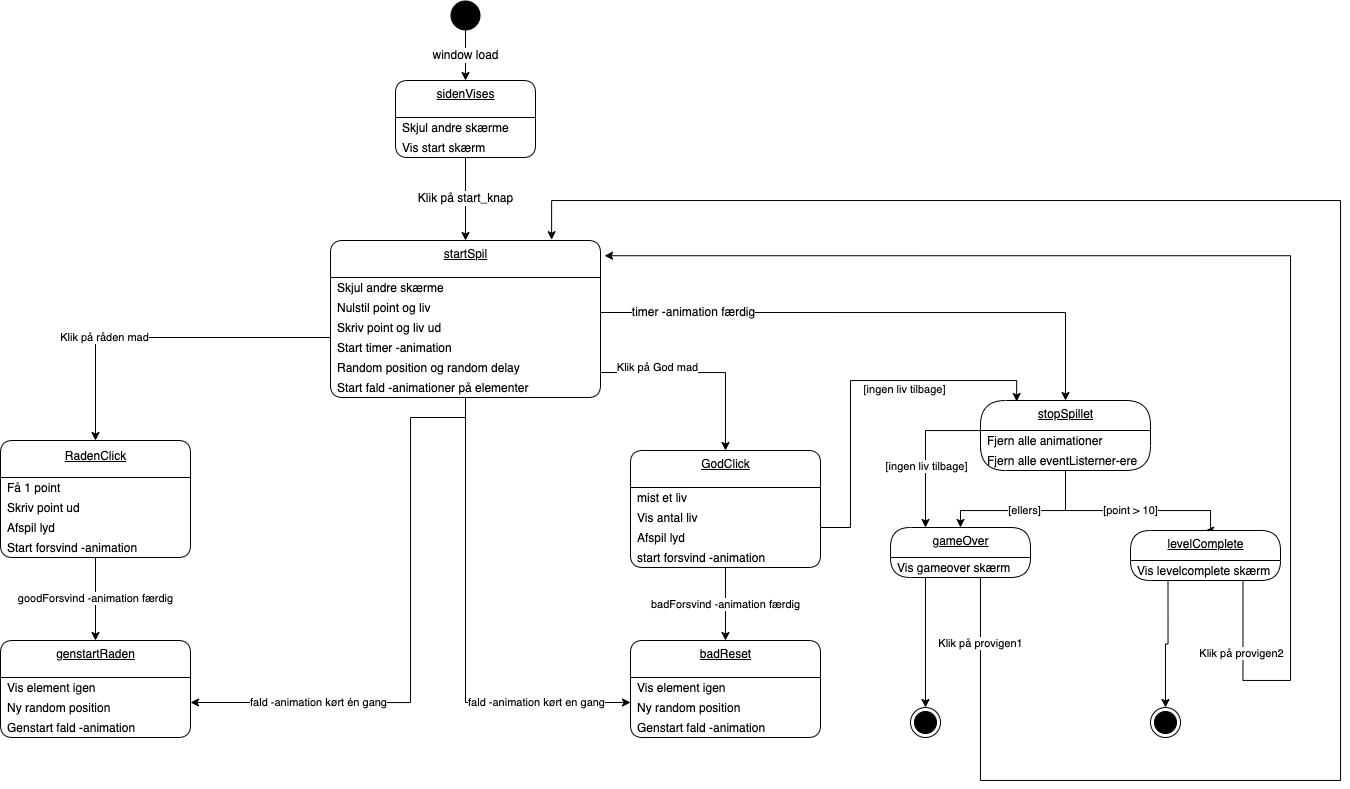

The diagram above was exported from draw.io. Its source (the exported page's mxGraphModel, read from the mxfile embedded in the PNG):
<mxGraphModel dx="507" dy="547" grid="1" gridSize="10" guides="1" tooltips="1" connect="1" arrows="0" fold="1" page="1" pageScale="1" pageWidth="827" pageHeight="1169" math="0" shadow="0">
  <root>
    <mxCell id="0" />
    <mxCell id="1" parent="0" />
    <mxCell id="23" value="&lt;span style=&quot;font-size: 12px&quot;&gt;window load&lt;/span&gt;" style="edgeStyle=orthogonalEdgeStyle;rounded=0;orthogonalLoop=1;jettySize=auto;html=1;exitX=0.5;exitY=1;exitDx=0;exitDy=0;entryX=0.5;entryY=0;entryDx=0;entryDy=0;" parent="1" source="2" target="63" edge="1">
      <mxGeometry relative="1" as="geometry">
        <mxPoint x="260" y="80" as="targetPoint" />
      </mxGeometry>
    </mxCell>
    <mxCell id="2" value="" style="ellipse;fillColor=#000000;strokeColor=none;" parent="1" vertex="1">
      <mxGeometry x="460" width="30" height="30" as="geometry" />
    </mxCell>
    <mxCell id="25" value="startSpil" style="swimlane;fontStyle=4;align=center;verticalAlign=top;childLayout=stackLayout;horizontal=1;startSize=37;horizontalStack=0;resizeParent=1;resizeParentMax=0;resizeLast=0;collapsible=0;marginBottom=0;html=1;rounded=1;absoluteArcSize=1;arcSize=25;" parent="1" vertex="1">
      <mxGeometry x="340" y="240" width="270" height="157" as="geometry" />
    </mxCell>
    <mxCell id="26" value="Skjul andre skærme" style="fillColor=none;strokeColor=none;align=left;verticalAlign=middle;spacingLeft=5;" parent="25" vertex="1">
      <mxGeometry y="37" width="270" height="20" as="geometry" />
    </mxCell>
    <mxCell id="46" value="Nulstil point og liv" style="fillColor=none;strokeColor=none;align=left;verticalAlign=middle;spacingLeft=5;" parent="25" vertex="1">
      <mxGeometry y="57" width="270" height="20" as="geometry" />
    </mxCell>
    <mxCell id="47" value="Skriv point og liv ud" style="fillColor=none;strokeColor=none;align=left;verticalAlign=middle;spacingLeft=5;" parent="25" vertex="1">
      <mxGeometry y="77" width="270" height="20" as="geometry" />
    </mxCell>
    <mxCell id="49" value="Start timer -animation" style="fillColor=none;strokeColor=none;align=left;verticalAlign=middle;spacingLeft=5;" parent="25" vertex="1">
      <mxGeometry y="97" width="270" height="20" as="geometry" />
    </mxCell>
    <mxCell id="50" value="Random position og random delay" style="fillColor=none;strokeColor=none;align=left;verticalAlign=middle;spacingLeft=5;" parent="25" vertex="1">
      <mxGeometry y="117" width="270" height="20" as="geometry" />
    </mxCell>
    <mxCell id="52" value="Start fald -animationer på elementer" style="fillColor=none;strokeColor=none;align=left;verticalAlign=middle;spacingLeft=5;" parent="25" vertex="1">
      <mxGeometry y="137" width="270" height="20" as="geometry" />
    </mxCell>
    <mxCell id="53" value="&lt;span style=&quot;font-size: 12px&quot;&gt;Klik på start_knap&lt;/span&gt;" style="edgeStyle=orthogonalEdgeStyle;rounded=0;orthogonalLoop=1;jettySize=auto;html=1;exitX=0.5;exitY=1;exitDx=0;exitDy=0;entryX=0.5;entryY=0;entryDx=0;entryDy=0;" parent="1" source="65" target="25" edge="1">
      <mxGeometry relative="1" as="geometry">
        <mxPoint x="260" y="157" as="sourcePoint" />
      </mxGeometry>
    </mxCell>
    <mxCell id="55" value="&lt;div style=&quot;line-height: 18px&quot;&gt;&lt;span style=&quot;background-color: rgb(255 , 255 , 255)&quot;&gt;RadenClick&lt;/span&gt;&lt;/div&gt;" style="swimlane;fontStyle=4;align=center;verticalAlign=top;childLayout=stackLayout;horizontal=1;startSize=37;horizontalStack=0;resizeParent=1;resizeParentMax=0;resizeLast=0;collapsible=0;marginBottom=0;html=1;rounded=1;absoluteArcSize=1;arcSize=25;" parent="1" vertex="1">
      <mxGeometry x="10" y="440" width="190" height="117" as="geometry" />
    </mxCell>
    <mxCell id="56" value="Få 1 point" style="fillColor=none;strokeColor=none;align=left;verticalAlign=middle;spacingLeft=5;" parent="55" vertex="1">
      <mxGeometry y="37" width="190" height="20" as="geometry" />
    </mxCell>
    <mxCell id="57" value="Skriv point ud" style="fillColor=none;strokeColor=none;align=left;verticalAlign=middle;spacingLeft=5;" parent="55" vertex="1">
      <mxGeometry y="57" width="190" height="20" as="geometry" />
    </mxCell>
    <mxCell id="117" value="Afspil lyd " style="fillColor=none;strokeColor=none;align=left;verticalAlign=middle;spacingLeft=5;" parent="55" vertex="1">
      <mxGeometry y="77" width="190" height="20" as="geometry" />
    </mxCell>
    <mxCell id="58" value="Start forsvind -animation" style="fillColor=none;strokeColor=none;align=left;verticalAlign=middle;spacingLeft=5;" parent="55" vertex="1">
      <mxGeometry y="97" width="190" height="20" as="geometry" />
    </mxCell>
    <mxCell id="63" value="sidenVises" style="swimlane;fontStyle=4;align=center;verticalAlign=top;childLayout=stackLayout;horizontal=1;startSize=37;horizontalStack=0;resizeParent=1;resizeParentMax=0;resizeLast=0;collapsible=0;marginBottom=0;html=1;rounded=1;absoluteArcSize=1;arcSize=25;" parent="1" vertex="1">
      <mxGeometry x="405" y="80" width="140" height="77" as="geometry" />
    </mxCell>
    <mxCell id="64" value="Skjul andre skærme" style="fillColor=none;strokeColor=none;align=left;verticalAlign=middle;spacingLeft=5;" parent="63" vertex="1">
      <mxGeometry y="37" width="140" height="20" as="geometry" />
    </mxCell>
    <mxCell id="65" value="Vis start skærm" style="fillColor=none;strokeColor=none;align=left;verticalAlign=middle;spacingLeft=5;" parent="63" vertex="1">
      <mxGeometry y="57" width="140" height="20" as="geometry" />
    </mxCell>
    <mxCell id="68" value="&lt;font face=&quot;helvetica&quot;&gt;genstartRaden&lt;/font&gt;" style="swimlane;fontStyle=4;align=center;verticalAlign=top;childLayout=stackLayout;horizontal=1;startSize=37;horizontalStack=0;resizeParent=1;resizeParentMax=0;resizeLast=0;collapsible=0;marginBottom=0;html=1;rounded=1;absoluteArcSize=1;arcSize=25;" parent="1" vertex="1">
      <mxGeometry x="10" y="640" width="190" height="97" as="geometry" />
    </mxCell>
    <mxCell id="69" value="Vis element igen" style="fillColor=none;strokeColor=none;align=left;verticalAlign=middle;spacingLeft=5;" parent="68" vertex="1">
      <mxGeometry y="37" width="190" height="20" as="geometry" />
    </mxCell>
    <mxCell id="70" value="Ny random position" style="fillColor=none;strokeColor=none;align=left;verticalAlign=middle;spacingLeft=5;" parent="68" vertex="1">
      <mxGeometry y="57" width="190" height="20" as="geometry" />
    </mxCell>
    <mxCell id="71" value="Genstart fald -animation" style="fillColor=none;strokeColor=none;align=left;verticalAlign=middle;spacingLeft=5;" parent="68" vertex="1">
      <mxGeometry y="77" width="190" height="20" as="geometry" />
    </mxCell>
    <mxCell id="72" value="goodForsvind -animation færdig" style="edgeStyle=orthogonalEdgeStyle;rounded=0;orthogonalLoop=1;jettySize=auto;html=1;exitX=0.5;exitY=1;exitDx=0;exitDy=0;entryX=0.5;entryY=0;entryDx=0;entryDy=0;" parent="1" source="58" target="68" edge="1">
      <mxGeometry relative="1" as="geometry" />
    </mxCell>
    <mxCell id="73" value="Klik på råden mad" style="edgeStyle=orthogonalEdgeStyle;rounded=0;orthogonalLoop=1;jettySize=auto;html=1;exitX=0;exitY=0;exitDx=0;exitDy=0;entryX=0.5;entryY=0;entryDx=0;entryDy=0;" parent="1" target="55" edge="1">
      <mxGeometry x="0.3336" relative="1" as="geometry">
        <mxPoint x="-1" as="offset" />
        <mxPoint x="340" y="337" as="sourcePoint" />
      </mxGeometry>
    </mxCell>
    <mxCell id="74" value="fald -animation kørt én gang" style="edgeStyle=orthogonalEdgeStyle;rounded=0;orthogonalLoop=1;jettySize=auto;html=1;exitX=0.5;exitY=1;exitDx=0;exitDy=0;entryX=1;entryY=0.25;entryDx=0;entryDy=0;" parent="1" source="52" target="70" edge="1">
      <mxGeometry x="0.5556" relative="1" as="geometry">
        <Array as="points">
          <mxPoint x="420" y="417" />
          <mxPoint x="420" y="702" />
        </Array>
        <mxPoint as="offset" />
      </mxGeometry>
    </mxCell>
    <mxCell id="75" value="GodClick" style="swimlane;fontStyle=4;align=center;verticalAlign=top;childLayout=stackLayout;horizontal=1;startSize=37;horizontalStack=0;resizeParent=1;resizeParentMax=0;resizeLast=0;collapsible=0;marginBottom=0;html=1;rounded=1;absoluteArcSize=1;arcSize=25;" parent="1" vertex="1">
      <mxGeometry x="640" y="450" width="190" height="117" as="geometry" />
    </mxCell>
    <mxCell id="76" value="mist et liv" style="fillColor=none;strokeColor=none;align=left;verticalAlign=middle;spacingLeft=5;" parent="75" vertex="1">
      <mxGeometry y="37" width="190" height="20" as="geometry" />
    </mxCell>
    <mxCell id="77" value="Vis antal liv" style="fillColor=none;strokeColor=none;align=left;verticalAlign=middle;spacingLeft=5;" parent="75" vertex="1">
      <mxGeometry y="57" width="190" height="20" as="geometry" />
    </mxCell>
    <mxCell id="118" value="Afspil lyd " style="fillColor=none;strokeColor=none;align=left;verticalAlign=middle;spacingLeft=5;" parent="75" vertex="1">
      <mxGeometry y="77" width="190" height="20" as="geometry" />
    </mxCell>
    <mxCell id="78" value="start forsvind -animation" style="fillColor=none;strokeColor=none;align=left;verticalAlign=middle;spacingLeft=5;" parent="75" vertex="1">
      <mxGeometry y="97" width="190" height="20" as="geometry" />
    </mxCell>
    <mxCell id="79" value="badReset" style="swimlane;fontStyle=4;align=center;verticalAlign=top;childLayout=stackLayout;horizontal=1;startSize=37;horizontalStack=0;resizeParent=1;resizeParentMax=0;resizeLast=0;collapsible=0;marginBottom=0;html=1;rounded=1;absoluteArcSize=1;arcSize=25;" parent="1" vertex="1">
      <mxGeometry x="640" y="640" width="190" height="97" as="geometry" />
    </mxCell>
    <mxCell id="80" value="Vis element igen" style="fillColor=none;strokeColor=none;align=left;verticalAlign=middle;spacingLeft=5;" parent="79" vertex="1">
      <mxGeometry y="37" width="190" height="20" as="geometry" />
    </mxCell>
    <mxCell id="81" value="Ny random position" style="fillColor=none;strokeColor=none;align=left;verticalAlign=middle;spacingLeft=5;" parent="79" vertex="1">
      <mxGeometry y="57" width="190" height="20" as="geometry" />
    </mxCell>
    <mxCell id="82" value="Genstart fald -animation" style="fillColor=none;strokeColor=none;align=left;verticalAlign=middle;spacingLeft=5;" parent="79" vertex="1">
      <mxGeometry y="77" width="190" height="20" as="geometry" />
    </mxCell>
    <mxCell id="83" value="badForsvind -animation færdig" style="edgeStyle=orthogonalEdgeStyle;rounded=0;orthogonalLoop=1;jettySize=auto;html=1;exitX=0.5;exitY=1;exitDx=0;exitDy=0;entryX=0.5;entryY=0;entryDx=0;entryDy=0;" parent="1" source="78" target="79" edge="1">
      <mxGeometry relative="1" as="geometry" />
    </mxCell>
    <mxCell id="84" value="Klik på God mad" style="edgeStyle=orthogonalEdgeStyle;rounded=0;orthogonalLoop=1;jettySize=auto;html=1;exitX=1;exitY=0.75;exitDx=0;exitDy=0;entryX=0.5;entryY=0;entryDx=0;entryDy=0;" parent="1" source="50" target="75" edge="1">
      <mxGeometry x="-0.4366" y="5" relative="1" as="geometry">
        <mxPoint as="offset" />
      </mxGeometry>
    </mxCell>
    <mxCell id="85" value="fald -animation kørt en gang" style="edgeStyle=orthogonalEdgeStyle;rounded=0;orthogonalLoop=1;jettySize=auto;html=1;exitX=0.5;exitY=1;exitDx=0;exitDy=0;entryX=0;entryY=0.25;entryDx=0;entryDy=0;" parent="1" source="52" edge="1">
      <mxGeometry x="0.599" relative="1" as="geometry">
        <mxPoint x="494.1700000000001" y="437.26" as="sourcePoint" />
        <mxPoint x="640" y="702" as="targetPoint" />
        <Array as="points">
          <mxPoint x="475" y="702" />
        </Array>
        <mxPoint as="offset" />
      </mxGeometry>
    </mxCell>
    <mxCell id="87" value="&lt;span style=&quot;font-size: 12px&quot;&gt;timer -animation færdig&lt;/span&gt;" style="edgeStyle=orthogonalEdgeStyle;rounded=0;orthogonalLoop=1;jettySize=auto;html=1;entryX=0.5;entryY=0;entryDx=0;entryDy=0;exitX=1;exitY=0.75;exitDx=0;exitDy=0;" parent="1" source="46" target="88" edge="1">
      <mxGeometry x="-0.6654" relative="1" as="geometry">
        <mxPoint x="740.0000000000002" y="120" as="sourcePoint" />
        <mxPoint x="765" y="87" as="targetPoint" />
        <mxPoint as="offset" />
      </mxGeometry>
    </mxCell>
    <mxCell id="88" value="stopSpillet" style="swimlane;fontStyle=4;align=center;verticalAlign=top;childLayout=stackLayout;horizontal=1;startSize=30;horizontalStack=0;resizeParent=1;resizeParentMax=0;resizeLast=0;collapsible=0;marginBottom=0;html=1;rounded=1;absoluteArcSize=1;arcSize=50;" parent="1" vertex="1">
      <mxGeometry x="990" y="400" width="170" height="70" as="geometry" />
    </mxCell>
    <mxCell id="89" value="Fjern alle animationer" style="fillColor=none;strokeColor=none;align=left;verticalAlign=middle;spacingLeft=5;" parent="88" vertex="1">
      <mxGeometry y="30" width="170" height="20" as="geometry" />
    </mxCell>
    <mxCell id="90" value="Fjern alle eventListerner-ere" style="fillColor=none;strokeColor=none;align=left;verticalAlign=middle;spacingLeft=5;" parent="88" vertex="1">
      <mxGeometry y="50" width="170" height="20" as="geometry" />
    </mxCell>
    <mxCell id="91" value="[point &amp;gt; 10]" style="edgeStyle=orthogonalEdgeStyle;rounded=0;orthogonalLoop=1;jettySize=auto;html=1;exitX=0.5;exitY=1;exitDx=0;exitDy=0;entryX=0.5;entryY=0;entryDx=0;entryDy=0;" parent="1" source="90" target="92" edge="1">
      <mxGeometry relative="1" as="geometry">
        <mxPoint x="1060" y="520" as="targetPoint" />
        <Array as="points">
          <mxPoint x="1075" y="510" />
          <mxPoint x="1220" y="510" />
        </Array>
      </mxGeometry>
    </mxCell>
    <mxCell id="92" value="levelComplete" style="swimlane;fontStyle=4;align=center;verticalAlign=top;childLayout=stackLayout;horizontal=1;startSize=30;horizontalStack=0;resizeParent=1;resizeParentMax=0;resizeLast=0;collapsible=0;marginBottom=0;html=1;rounded=1;absoluteArcSize=1;arcSize=92;" parent="1" vertex="1">
      <mxGeometry x="1140" y="530" width="150" height="50" as="geometry" />
    </mxCell>
    <mxCell id="93" value="Vis levelcomplete skærm" style="fillColor=none;strokeColor=none;align=left;verticalAlign=middle;spacingLeft=5;" parent="92" vertex="1">
      <mxGeometry y="30" width="150" height="20" as="geometry" />
    </mxCell>
    <mxCell id="94" style="edgeStyle=orthogonalEdgeStyle;rounded=0;orthogonalLoop=1;jettySize=auto;html=1;exitX=0.25;exitY=1;exitDx=0;exitDy=0;entryX=0.5;entryY=0;entryDx=0;entryDy=0;" parent="1" source="93" target="102" edge="1">
      <mxGeometry relative="1" as="geometry">
        <mxPoint x="1185" y="620" as="targetPoint" />
      </mxGeometry>
    </mxCell>
    <mxCell id="95" value="gameOver" style="swimlane;fontStyle=4;align=center;verticalAlign=top;childLayout=stackLayout;horizontal=1;startSize=30;horizontalStack=0;resizeParent=1;resizeParentMax=0;resizeLast=0;collapsible=0;marginBottom=0;html=1;rounded=1;absoluteArcSize=1;arcSize=92;" parent="1" vertex="1">
      <mxGeometry x="900" y="527" width="140" height="50" as="geometry" />
    </mxCell>
    <mxCell id="96" value="Vis gameover skærm" style="fillColor=none;strokeColor=none;align=left;verticalAlign=middle;spacingLeft=5;" parent="95" vertex="1">
      <mxGeometry y="30" width="140" height="20" as="geometry" />
    </mxCell>
    <mxCell id="98" value="[ellers]" style="edgeStyle=orthogonalEdgeStyle;rounded=0;orthogonalLoop=1;jettySize=auto;html=1;exitX=0.5;exitY=1;exitDx=0;exitDy=0;entryX=0.5;entryY=0;entryDx=0;entryDy=0;" parent="1" source="90" target="95" edge="1">
      <mxGeometry relative="1" as="geometry">
        <mxPoint x="974" y="530" as="targetPoint" />
        <Array as="points">
          <mxPoint x="1075" y="510" />
          <mxPoint x="970" y="510" />
        </Array>
      </mxGeometry>
    </mxCell>
    <mxCell id="99" style="edgeStyle=orthogonalEdgeStyle;rounded=0;orthogonalLoop=1;jettySize=auto;html=1;exitX=0;exitY=0;exitDx=0;exitDy=0;entryX=0.25;entryY=0;entryDx=0;entryDy=0;" parent="1" source="90" target="95" edge="1">
      <mxGeometry relative="1" as="geometry">
        <mxPoint x="939" y="530" as="targetPoint" />
      </mxGeometry>
    </mxCell>
    <mxCell id="100" value="[ingen liv tilbage]" style="edgeLabel;html=1;align=center;verticalAlign=middle;resizable=0;points=[];" parent="99" vertex="1" connectable="0">
      <mxGeometry x="0.2849" relative="1" as="geometry">
        <mxPoint as="offset" />
      </mxGeometry>
    </mxCell>
    <mxCell id="101" value="" style="ellipse;html=1;shape=endState;fillColor=#000000;strokeColor=#000000;" parent="1" vertex="1">
      <mxGeometry x="920" y="707" width="30" height="30" as="geometry" />
    </mxCell>
    <mxCell id="102" value="" style="ellipse;html=1;shape=endState;fillColor=#000000;strokeColor=#000000;" parent="1" vertex="1">
      <mxGeometry x="1160" y="707" width="30" height="30" as="geometry" />
    </mxCell>
    <mxCell id="103" value="Klik på provigen1" style="edgeStyle=orthogonalEdgeStyle;rounded=0;orthogonalLoop=1;jettySize=auto;html=1;exitX=0.75;exitY=1;exitDx=0;exitDy=0;entryX=0.819;entryY=-0.005;entryDx=0;entryDy=0;entryPerimeter=0;" parent="1" source="96" target="25" edge="1">
      <mxGeometry x="-0.9176" relative="1" as="geometry">
        <mxPoint x="710" y="263" as="targetPoint" />
        <Array as="points">
          <mxPoint x="990" y="577" />
          <mxPoint x="990" y="780" />
          <mxPoint x="1350" y="780" />
          <mxPoint x="1350" y="200" />
          <mxPoint x="561" y="200" />
        </Array>
        <mxPoint y="-1" as="offset" />
      </mxGeometry>
    </mxCell>
    <mxCell id="104" value="Klik på provigen2" style="edgeStyle=orthogonalEdgeStyle;rounded=0;orthogonalLoop=1;jettySize=auto;html=1;exitX=0.75;exitY=1;exitDx=0;exitDy=0;entryX=1.015;entryY=0.097;entryDx=0;entryDy=0;entryPerimeter=0;" parent="1" source="93" target="25" edge="1">
      <mxGeometry x="-0.8851" relative="1" as="geometry">
        <mxPoint x="1255" y="780" as="targetPoint" />
        <Array as="points">
          <mxPoint x="1255" y="680" />
          <mxPoint x="1300" y="680" />
          <mxPoint x="1300" y="259" />
        </Array>
        <mxPoint x="-1" as="offset" />
      </mxGeometry>
    </mxCell>
    <mxCell id="109" style="edgeStyle=orthogonalEdgeStyle;rounded=0;orthogonalLoop=1;jettySize=auto;html=1;exitX=0.25;exitY=1;exitDx=0;exitDy=0;entryX=0.5;entryY=0;entryDx=0;entryDy=0;" parent="1" source="96" target="101" edge="1">
      <mxGeometry relative="1" as="geometry" />
    </mxCell>
    <mxCell id="110" style="edgeStyle=orthogonalEdgeStyle;rounded=0;orthogonalLoop=1;jettySize=auto;html=1;exitX=1;exitY=0.5;exitDx=0;exitDy=0;entryX=0.213;entryY=0.014;entryDx=0;entryDy=0;entryPerimeter=0;" parent="1" source="76" target="88" edge="1">
      <mxGeometry relative="1" as="geometry">
        <Array as="points">
          <mxPoint x="860" y="527" />
          <mxPoint x="860" y="380" />
          <mxPoint x="1026" y="380" />
        </Array>
      </mxGeometry>
    </mxCell>
    <mxCell id="111" value="[ingen liv tilbage]" style="edgeLabel;html=1;align=center;verticalAlign=middle;resizable=0;points=[];" parent="110" vertex="1" connectable="0">
      <mxGeometry x="-0.0005" y="1" relative="1" as="geometry">
        <mxPoint x="55" y="-2" as="offset" />
      </mxGeometry>
    </mxCell>
  </root>
</mxGraphModel>